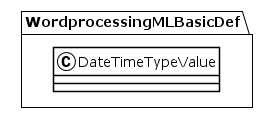

The diagram above was rendered by PlantUML. Its source (embedded in the PNG):
@startuml
!theme plain
package WordprocessingMLBasicDef {
class DateTimeTypeValue {
}
}
@enduml